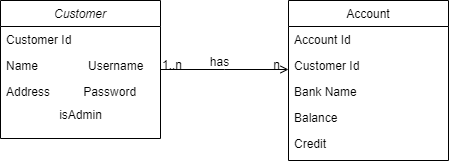

The diagram above was exported from draw.io. Its source (the exported page's mxGraphModel, read from the mxfile embedded in the PNG):
<mxGraphModel dx="1080" dy="450" grid="1" gridSize="10" guides="1" tooltips="1" connect="1" arrows="1" fold="1" page="1" pageScale="1" pageWidth="827" pageHeight="1169" math="0" shadow="0">
  <root>
    <mxCell id="WIyWlLk6GJQsqaUBKTNV-0" />
    <mxCell id="WIyWlLk6GJQsqaUBKTNV-1" parent="WIyWlLk6GJQsqaUBKTNV-0" />
    <mxCell id="zkfFHV4jXpPFQw0GAbJ--0" value="Customer" style="swimlane;fontStyle=2;align=center;verticalAlign=top;childLayout=stackLayout;horizontal=1;startSize=26;horizontalStack=0;resizeParent=1;resizeLast=0;collapsible=1;marginBottom=0;rounded=0;shadow=0;strokeWidth=1;" parent="WIyWlLk6GJQsqaUBKTNV-1" vertex="1">
      <mxGeometry x="220" y="120" width="160" height="138" as="geometry">
        <mxRectangle x="230" y="140" width="160" height="26" as="alternateBounds" />
      </mxGeometry>
    </mxCell>
    <mxCell id="zkfFHV4jXpPFQw0GAbJ--1" value="Customer Id" style="text;align=left;verticalAlign=top;spacingLeft=4;spacingRight=4;overflow=hidden;rotatable=0;points=[[0,0.5],[1,0.5]];portConstraint=eastwest;" parent="zkfFHV4jXpPFQw0GAbJ--0" vertex="1">
      <mxGeometry y="26" width="160" height="26" as="geometry" />
    </mxCell>
    <mxCell id="zkfFHV4jXpPFQw0GAbJ--2" value="Name               Username" style="text;align=left;verticalAlign=top;spacingLeft=4;spacingRight=4;overflow=hidden;rotatable=0;points=[[0,0.5],[1,0.5]];portConstraint=eastwest;rounded=0;shadow=0;html=0;" parent="zkfFHV4jXpPFQw0GAbJ--0" vertex="1">
      <mxGeometry y="52" width="160" height="26" as="geometry" />
    </mxCell>
    <mxCell id="zkfFHV4jXpPFQw0GAbJ--3" value="Address          Password&#10;" style="text;align=left;verticalAlign=top;spacingLeft=4;spacingRight=4;overflow=hidden;rotatable=0;points=[[0,0.5],[1,0.5]];portConstraint=eastwest;rounded=0;shadow=0;html=0;" parent="zkfFHV4jXpPFQw0GAbJ--0" vertex="1">
      <mxGeometry y="78" width="160" height="26" as="geometry" />
    </mxCell>
    <mxCell id="MN6BVgRj2B5wRBswcoyv-3" value="isAdmin" style="text;html=1;align=center;verticalAlign=middle;resizable=0;points=[];autosize=1;" vertex="1" parent="zkfFHV4jXpPFQw0GAbJ--0">
      <mxGeometry y="104" width="160" height="20" as="geometry" />
    </mxCell>
    <mxCell id="zkfFHV4jXpPFQw0GAbJ--17" value="Account" style="swimlane;fontStyle=0;align=center;verticalAlign=top;childLayout=stackLayout;horizontal=1;startSize=26;horizontalStack=0;resizeParent=1;resizeLast=0;collapsible=1;marginBottom=0;rounded=0;shadow=0;strokeWidth=1;" parent="WIyWlLk6GJQsqaUBKTNV-1" vertex="1">
      <mxGeometry x="508" y="120" width="160" height="160" as="geometry">
        <mxRectangle x="550" y="140" width="160" height="26" as="alternateBounds" />
      </mxGeometry>
    </mxCell>
    <mxCell id="zkfFHV4jXpPFQw0GAbJ--18" value="Account Id" style="text;align=left;verticalAlign=top;spacingLeft=4;spacingRight=4;overflow=hidden;rotatable=0;points=[[0,0.5],[1,0.5]];portConstraint=eastwest;" parent="zkfFHV4jXpPFQw0GAbJ--17" vertex="1">
      <mxGeometry y="26" width="160" height="26" as="geometry" />
    </mxCell>
    <mxCell id="MN6BVgRj2B5wRBswcoyv-0" value="Customer Id" style="text;align=left;verticalAlign=top;spacingLeft=4;spacingRight=4;overflow=hidden;rotatable=0;points=[[0,0.5],[1,0.5]];portConstraint=eastwest;rounded=0;shadow=0;html=0;" vertex="1" parent="zkfFHV4jXpPFQw0GAbJ--17">
      <mxGeometry y="52" width="160" height="26" as="geometry" />
    </mxCell>
    <mxCell id="zkfFHV4jXpPFQw0GAbJ--19" value="Bank Name" style="text;align=left;verticalAlign=top;spacingLeft=4;spacingRight=4;overflow=hidden;rotatable=0;points=[[0,0.5],[1,0.5]];portConstraint=eastwest;rounded=0;shadow=0;html=0;" parent="zkfFHV4jXpPFQw0GAbJ--17" vertex="1">
      <mxGeometry y="78" width="160" height="26" as="geometry" />
    </mxCell>
    <mxCell id="zkfFHV4jXpPFQw0GAbJ--20" value="Balance" style="text;align=left;verticalAlign=top;spacingLeft=4;spacingRight=4;overflow=hidden;rotatable=0;points=[[0,0.5],[1,0.5]];portConstraint=eastwest;rounded=0;shadow=0;html=0;" parent="zkfFHV4jXpPFQw0GAbJ--17" vertex="1">
      <mxGeometry y="104" width="160" height="26" as="geometry" />
    </mxCell>
    <mxCell id="zkfFHV4jXpPFQw0GAbJ--21" value="Credit" style="text;align=left;verticalAlign=top;spacingLeft=4;spacingRight=4;overflow=hidden;rotatable=0;points=[[0,0.5],[1,0.5]];portConstraint=eastwest;rounded=0;shadow=0;html=0;" parent="zkfFHV4jXpPFQw0GAbJ--17" vertex="1">
      <mxGeometry y="130" width="160" height="26" as="geometry" />
    </mxCell>
    <mxCell id="zkfFHV4jXpPFQw0GAbJ--26" value="" style="endArrow=open;shadow=0;strokeWidth=1;strokeColor=#000000;rounded=0;endFill=1;edgeStyle=elbowEdgeStyle;elbow=vertical;" parent="WIyWlLk6GJQsqaUBKTNV-1" source="zkfFHV4jXpPFQw0GAbJ--0" target="zkfFHV4jXpPFQw0GAbJ--17" edge="1">
      <mxGeometry x="0.5" y="41" relative="1" as="geometry">
        <mxPoint x="380" y="192" as="sourcePoint" />
        <mxPoint x="540" y="192" as="targetPoint" />
        <mxPoint x="-40" y="32" as="offset" />
      </mxGeometry>
    </mxCell>
    <mxCell id="zkfFHV4jXpPFQw0GAbJ--27" value="1..n" style="resizable=0;align=left;verticalAlign=bottom;labelBackgroundColor=none;fontSize=12;" parent="zkfFHV4jXpPFQw0GAbJ--26" connectable="0" vertex="1">
      <mxGeometry x="-1" relative="1" as="geometry">
        <mxPoint y="4" as="offset" />
      </mxGeometry>
    </mxCell>
    <mxCell id="zkfFHV4jXpPFQw0GAbJ--28" value="n" style="resizable=0;align=right;verticalAlign=bottom;labelBackgroundColor=none;fontSize=12;" parent="zkfFHV4jXpPFQw0GAbJ--26" connectable="0" vertex="1">
      <mxGeometry x="1" relative="1" as="geometry">
        <mxPoint x="-7" y="4" as="offset" />
      </mxGeometry>
    </mxCell>
    <mxCell id="zkfFHV4jXpPFQw0GAbJ--29" value="has" style="text;html=1;resizable=0;points=[];;align=center;verticalAlign=middle;labelBackgroundColor=none;rounded=0;shadow=0;strokeWidth=1;fontSize=12;" parent="zkfFHV4jXpPFQw0GAbJ--26" vertex="1" connectable="0">
      <mxGeometry x="0.5" y="49" relative="1" as="geometry">
        <mxPoint x="-38" y="40" as="offset" />
      </mxGeometry>
    </mxCell>
  </root>
</mxGraphModel>